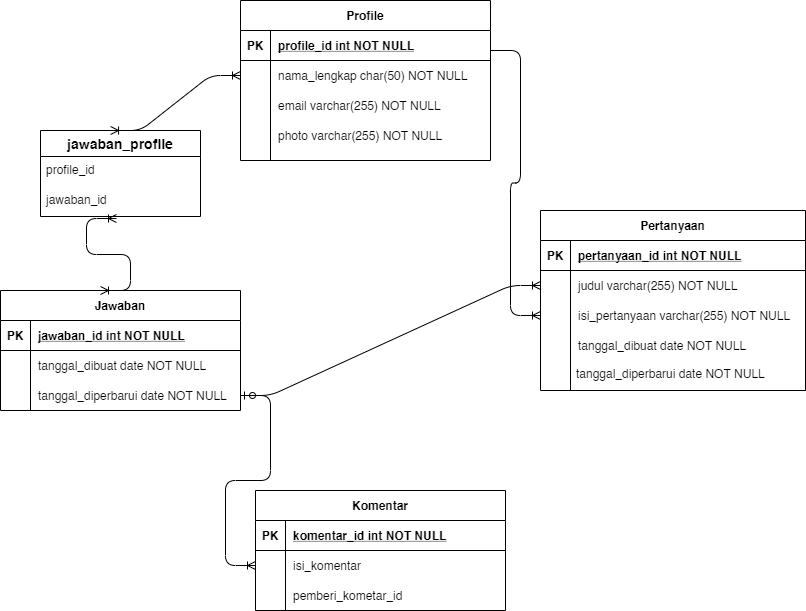

The diagram above was exported from draw.io. Its source (the exported page's mxGraphModel, read from the mxfile embedded in the PNG):
<mxGraphModel dx="868" dy="482" grid="1" gridSize="10" guides="1" tooltips="1" connect="1" arrows="1" fold="1" page="1" pageScale="1" pageWidth="850" pageHeight="1100" math="0" shadow="0" extFonts="Permanent Marker^https://fonts.googleapis.com/css?family=Permanent+Marker">
  <root>
    <mxCell id="0" />
    <mxCell id="1" parent="0" />
    <mxCell id="hjjkB4I8RGizyl-t7BNx-3" value="email varchar(255) NOT NULL" style="shape=partialRectangle;overflow=hidden;connectable=0;fillColor=none;top=0;left=0;bottom=0;right=0;align=left;spacingLeft=6;" parent="1" vertex="1">
      <mxGeometry x="290" y="250" width="220" height="30" as="geometry" />
    </mxCell>
    <mxCell id="hjjkB4I8RGizyl-t7BNx-5" value="photo varchar(255) NOT NULL" style="shape=partialRectangle;overflow=hidden;connectable=0;fillColor=none;top=0;left=0;bottom=0;right=0;align=left;spacingLeft=6;" parent="1" vertex="1">
      <mxGeometry x="290" y="280" width="220" height="30" as="geometry" />
    </mxCell>
    <mxCell id="C-vyLk0tnHw3VtMMgP7b-23" value="Profile" style="shape=table;startSize=30;container=1;collapsible=1;childLayout=tableLayout;fixedRows=1;rowLines=0;fontStyle=1;align=center;resizeLast=1;" parent="1" vertex="1">
      <mxGeometry x="260" y="160" width="250" height="160" as="geometry" />
    </mxCell>
    <mxCell id="C-vyLk0tnHw3VtMMgP7b-24" value="" style="shape=partialRectangle;collapsible=0;dropTarget=0;pointerEvents=0;fillColor=none;points=[[0,0.5],[1,0.5]];portConstraint=eastwest;top=0;left=0;right=0;bottom=1;" parent="C-vyLk0tnHw3VtMMgP7b-23" vertex="1">
      <mxGeometry y="30" width="250" height="30" as="geometry" />
    </mxCell>
    <mxCell id="C-vyLk0tnHw3VtMMgP7b-25" value="PK" style="shape=partialRectangle;overflow=hidden;connectable=0;fillColor=none;top=0;left=0;bottom=0;right=0;fontStyle=1;" parent="C-vyLk0tnHw3VtMMgP7b-24" vertex="1">
      <mxGeometry width="30" height="30" as="geometry" />
    </mxCell>
    <mxCell id="C-vyLk0tnHw3VtMMgP7b-26" value="profile_id int NOT NULL " style="shape=partialRectangle;overflow=hidden;connectable=0;fillColor=none;top=0;left=0;bottom=0;right=0;align=left;spacingLeft=6;fontStyle=5;" parent="C-vyLk0tnHw3VtMMgP7b-24" vertex="1">
      <mxGeometry x="30" width="220" height="30" as="geometry" />
    </mxCell>
    <mxCell id="C-vyLk0tnHw3VtMMgP7b-27" value="" style="shape=partialRectangle;collapsible=0;dropTarget=0;pointerEvents=0;fillColor=none;points=[[0,0.5],[1,0.5]];portConstraint=eastwest;top=0;left=0;right=0;bottom=0;" parent="C-vyLk0tnHw3VtMMgP7b-23" vertex="1">
      <mxGeometry y="60" width="250" height="30" as="geometry" />
    </mxCell>
    <mxCell id="C-vyLk0tnHw3VtMMgP7b-28" value="" style="shape=partialRectangle;overflow=hidden;connectable=0;fillColor=none;top=0;left=0;bottom=0;right=0;" parent="C-vyLk0tnHw3VtMMgP7b-27" vertex="1">
      <mxGeometry width="30" height="30" as="geometry" />
    </mxCell>
    <mxCell id="C-vyLk0tnHw3VtMMgP7b-29" value="nama_lengkap char(50) NOT NULL" style="shape=partialRectangle;overflow=hidden;connectable=0;fillColor=none;top=0;left=0;bottom=0;right=0;align=left;spacingLeft=6;" parent="C-vyLk0tnHw3VtMMgP7b-27" vertex="1">
      <mxGeometry x="30" width="220" height="30" as="geometry" />
    </mxCell>
    <mxCell id="hjjkB4I8RGizyl-t7BNx-43" value="tanggal_diperbarui date NOT NULL" style="text;strokeColor=none;fillColor=none;spacingLeft=4;spacingRight=4;overflow=hidden;rotatable=0;points=[[0,0.5],[1,0.5]];portConstraint=eastwest;fontSize=12;" parent="1" vertex="1">
      <mxGeometry x="590" y="520" width="220" height="30" as="geometry" />
    </mxCell>
    <mxCell id="hjjkB4I8RGizyl-t7BNx-17" value="Jawaban" style="shape=table;startSize=30;container=1;collapsible=1;childLayout=tableLayout;fixedRows=1;rowLines=0;fontStyle=1;align=center;resizeLast=1;" parent="1" vertex="1">
      <mxGeometry x="20" y="450" width="240" height="120" as="geometry" />
    </mxCell>
    <mxCell id="hjjkB4I8RGizyl-t7BNx-18" value="" style="shape=partialRectangle;collapsible=0;dropTarget=0;pointerEvents=0;fillColor=none;top=0;left=0;bottom=1;right=0;points=[[0,0.5],[1,0.5]];portConstraint=eastwest;" parent="hjjkB4I8RGizyl-t7BNx-17" vertex="1">
      <mxGeometry y="30" width="240" height="30" as="geometry" />
    </mxCell>
    <mxCell id="hjjkB4I8RGizyl-t7BNx-19" value="PK" style="shape=partialRectangle;connectable=0;fillColor=none;top=0;left=0;bottom=0;right=0;fontStyle=1;overflow=hidden;" parent="hjjkB4I8RGizyl-t7BNx-18" vertex="1">
      <mxGeometry width="30" height="30" as="geometry" />
    </mxCell>
    <mxCell id="hjjkB4I8RGizyl-t7BNx-20" value="jawaban_id int NOT NULL" style="shape=partialRectangle;connectable=0;fillColor=none;top=0;left=0;bottom=0;right=0;align=left;spacingLeft=6;fontStyle=5;overflow=hidden;" parent="hjjkB4I8RGizyl-t7BNx-18" vertex="1">
      <mxGeometry x="30" width="210" height="30" as="geometry" />
    </mxCell>
    <mxCell id="hjjkB4I8RGizyl-t7BNx-21" value="" style="shape=partialRectangle;collapsible=0;dropTarget=0;pointerEvents=0;fillColor=none;top=0;left=0;bottom=0;right=0;points=[[0,0.5],[1,0.5]];portConstraint=eastwest;" parent="hjjkB4I8RGizyl-t7BNx-17" vertex="1">
      <mxGeometry y="60" width="240" height="30" as="geometry" />
    </mxCell>
    <mxCell id="hjjkB4I8RGizyl-t7BNx-22" value="" style="shape=partialRectangle;connectable=0;fillColor=none;top=0;left=0;bottom=0;right=0;editable=1;overflow=hidden;" parent="hjjkB4I8RGizyl-t7BNx-21" vertex="1">
      <mxGeometry width="30" height="30" as="geometry" />
    </mxCell>
    <mxCell id="hjjkB4I8RGizyl-t7BNx-23" value="tanggal_dibuat date NOT NULL" style="shape=partialRectangle;connectable=0;fillColor=none;top=0;left=0;bottom=0;right=0;align=left;spacingLeft=6;overflow=hidden;" parent="hjjkB4I8RGizyl-t7BNx-21" vertex="1">
      <mxGeometry x="30" width="210" height="30" as="geometry" />
    </mxCell>
    <mxCell id="hjjkB4I8RGizyl-t7BNx-24" value="" style="shape=partialRectangle;collapsible=0;dropTarget=0;pointerEvents=0;fillColor=none;top=0;left=0;bottom=0;right=0;points=[[0,0.5],[1,0.5]];portConstraint=eastwest;" parent="hjjkB4I8RGizyl-t7BNx-17" vertex="1">
      <mxGeometry y="90" width="240" height="30" as="geometry" />
    </mxCell>
    <mxCell id="hjjkB4I8RGizyl-t7BNx-25" value="" style="shape=partialRectangle;connectable=0;fillColor=none;top=0;left=0;bottom=0;right=0;editable=1;overflow=hidden;" parent="hjjkB4I8RGizyl-t7BNx-24" vertex="1">
      <mxGeometry width="30" height="30" as="geometry" />
    </mxCell>
    <mxCell id="hjjkB4I8RGizyl-t7BNx-26" value="tanggal_diperbarui date NOT NULL" style="shape=partialRectangle;connectable=0;fillColor=none;top=0;left=0;bottom=0;right=0;align=left;spacingLeft=6;overflow=hidden;" parent="hjjkB4I8RGizyl-t7BNx-24" vertex="1">
      <mxGeometry x="30" width="210" height="30" as="geometry" />
    </mxCell>
    <mxCell id="hjjkB4I8RGizyl-t7BNx-75" value="jawaban_profile" style="swimlane;fontStyle=1;childLayout=stackLayout;horizontal=1;startSize=26;horizontalStack=0;resizeParent=1;resizeParentMax=0;resizeLast=0;collapsible=1;marginBottom=0;align=center;fontSize=14;" parent="1" vertex="1">
      <mxGeometry x="60" y="290" width="160" height="86" as="geometry" />
    </mxCell>
    <mxCell id="hjjkB4I8RGizyl-t7BNx-76" value="profile_id" style="text;strokeColor=none;fillColor=none;spacingLeft=4;spacingRight=4;overflow=hidden;rotatable=0;points=[[0,0.5],[1,0.5]];portConstraint=eastwest;fontSize=12;" parent="hjjkB4I8RGizyl-t7BNx-75" vertex="1">
      <mxGeometry y="26" width="160" height="30" as="geometry" />
    </mxCell>
    <mxCell id="hjjkB4I8RGizyl-t7BNx-77" value="jawaban_id" style="text;strokeColor=none;fillColor=none;spacingLeft=4;spacingRight=4;overflow=hidden;rotatable=0;points=[[0,0.5],[1,0.5]];portConstraint=eastwest;fontSize=12;" parent="hjjkB4I8RGizyl-t7BNx-75" vertex="1">
      <mxGeometry y="56" width="160" height="30" as="geometry" />
    </mxCell>
    <mxCell id="hjjkB4I8RGizyl-t7BNx-57" value="" style="edgeStyle=entityRelationEdgeStyle;fontSize=12;html=1;endArrow=ERoneToMany;entryX=0;entryY=0.5;entryDx=0;entryDy=0;" parent="1" target="hjjkB4I8RGizyl-t7BNx-37" edge="1">
      <mxGeometry width="100" height="100" relative="1" as="geometry">
        <mxPoint x="510" y="210" as="sourcePoint" />
        <mxPoint x="640" y="350" as="targetPoint" />
      </mxGeometry>
    </mxCell>
    <mxCell id="hjjkB4I8RGizyl-t7BNx-60" value="" style="edgeStyle=entityRelationEdgeStyle;fontSize=12;html=1;endArrow=ERoneToMany;startArrow=ERzeroToOne;exitX=1;exitY=0.5;exitDx=0;exitDy=0;entryX=0;entryY=0.5;entryDx=0;entryDy=0;" parent="1" source="hjjkB4I8RGizyl-t7BNx-24" target="hjjkB4I8RGizyl-t7BNx-34" edge="1">
      <mxGeometry width="100" height="100" relative="1" as="geometry">
        <mxPoint x="440" y="665" as="sourcePoint" />
        <mxPoint x="540" y="565" as="targetPoint" />
      </mxGeometry>
    </mxCell>
    <mxCell id="hjjkB4I8RGizyl-t7BNx-61" value="" style="edgeStyle=entityRelationEdgeStyle;fontSize=12;html=1;endArrow=ERoneToMany;entryX=0;entryY=0.5;entryDx=0;entryDy=0;" parent="1" source="hjjkB4I8RGizyl-t7BNx-24" target="hjjkB4I8RGizyl-t7BNx-48" edge="1">
      <mxGeometry width="100" height="100" relative="1" as="geometry">
        <mxPoint x="180" y="660" as="sourcePoint" />
        <mxPoint x="280" y="560" as="targetPoint" />
      </mxGeometry>
    </mxCell>
    <mxCell id="hjjkB4I8RGizyl-t7BNx-79" value="" style="edgeStyle=entityRelationEdgeStyle;fontSize=12;html=1;endArrow=ERoneToMany;startArrow=ERoneToMany;entryX=0;entryY=0.5;entryDx=0;entryDy=0;exitX=0.438;exitY=0;exitDx=0;exitDy=0;exitPerimeter=0;" parent="1" source="hjjkB4I8RGizyl-t7BNx-75" target="C-vyLk0tnHw3VtMMgP7b-27" edge="1">
      <mxGeometry width="100" height="100" relative="1" as="geometry">
        <mxPoint x="120" y="210" as="sourcePoint" />
        <mxPoint x="220" y="80" as="targetPoint" />
      </mxGeometry>
    </mxCell>
    <mxCell id="hjjkB4I8RGizyl-t7BNx-80" value="" style="edgeStyle=entityRelationEdgeStyle;fontSize=12;html=1;endArrow=ERoneToMany;startArrow=ERoneToMany;entryX=0.475;entryY=1.067;entryDx=0;entryDy=0;entryPerimeter=0;" parent="1" target="hjjkB4I8RGizyl-t7BNx-77" edge="1">
      <mxGeometry width="100" height="100" relative="1" as="geometry">
        <mxPoint x="120" y="450" as="sourcePoint" />
        <mxPoint x="220" y="350" as="targetPoint" />
      </mxGeometry>
    </mxCell>
    <mxCell id="hjjkB4I8RGizyl-t7BNx-44" value="Komentar" style="shape=table;startSize=30;container=1;collapsible=1;childLayout=tableLayout;fixedRows=1;rowLines=0;fontStyle=1;align=center;resizeLast=1;" parent="1" vertex="1">
      <mxGeometry x="275" y="650" width="250" height="120" as="geometry" />
    </mxCell>
    <mxCell id="hjjkB4I8RGizyl-t7BNx-45" value="" style="shape=partialRectangle;collapsible=0;dropTarget=0;pointerEvents=0;fillColor=none;top=0;left=0;bottom=1;right=0;points=[[0,0.5],[1,0.5]];portConstraint=eastwest;" parent="hjjkB4I8RGizyl-t7BNx-44" vertex="1">
      <mxGeometry y="30" width="250" height="30" as="geometry" />
    </mxCell>
    <mxCell id="hjjkB4I8RGizyl-t7BNx-46" value="PK" style="shape=partialRectangle;connectable=0;fillColor=none;top=0;left=0;bottom=0;right=0;fontStyle=1;overflow=hidden;" parent="hjjkB4I8RGizyl-t7BNx-45" vertex="1">
      <mxGeometry width="30" height="30" as="geometry" />
    </mxCell>
    <mxCell id="hjjkB4I8RGizyl-t7BNx-47" value="komentar_id int NOT NULL" style="shape=partialRectangle;connectable=0;fillColor=none;top=0;left=0;bottom=0;right=0;align=left;spacingLeft=6;fontStyle=5;overflow=hidden;" parent="hjjkB4I8RGizyl-t7BNx-45" vertex="1">
      <mxGeometry x="30" width="220" height="30" as="geometry" />
    </mxCell>
    <mxCell id="hjjkB4I8RGizyl-t7BNx-48" value="" style="shape=partialRectangle;collapsible=0;dropTarget=0;pointerEvents=0;fillColor=none;top=0;left=0;bottom=0;right=0;points=[[0,0.5],[1,0.5]];portConstraint=eastwest;" parent="hjjkB4I8RGizyl-t7BNx-44" vertex="1">
      <mxGeometry y="60" width="250" height="30" as="geometry" />
    </mxCell>
    <mxCell id="hjjkB4I8RGizyl-t7BNx-49" value="" style="shape=partialRectangle;connectable=0;fillColor=none;top=0;left=0;bottom=0;right=0;editable=1;overflow=hidden;" parent="hjjkB4I8RGizyl-t7BNx-48" vertex="1">
      <mxGeometry width="30" height="30" as="geometry" />
    </mxCell>
    <mxCell id="hjjkB4I8RGizyl-t7BNx-50" value="isi_komentar" style="shape=partialRectangle;connectable=0;fillColor=none;top=0;left=0;bottom=0;right=0;align=left;spacingLeft=6;overflow=hidden;" parent="hjjkB4I8RGizyl-t7BNx-48" vertex="1">
      <mxGeometry x="30" width="220" height="30" as="geometry" />
    </mxCell>
    <mxCell id="hjjkB4I8RGizyl-t7BNx-51" value="" style="shape=partialRectangle;collapsible=0;dropTarget=0;pointerEvents=0;fillColor=none;top=0;left=0;bottom=0;right=0;points=[[0,0.5],[1,0.5]];portConstraint=eastwest;" parent="hjjkB4I8RGizyl-t7BNx-44" vertex="1">
      <mxGeometry y="90" width="250" height="30" as="geometry" />
    </mxCell>
    <mxCell id="hjjkB4I8RGizyl-t7BNx-52" value="" style="shape=partialRectangle;connectable=0;fillColor=none;top=0;left=0;bottom=0;right=0;editable=1;overflow=hidden;" parent="hjjkB4I8RGizyl-t7BNx-51" vertex="1">
      <mxGeometry width="30" height="30" as="geometry" />
    </mxCell>
    <mxCell id="hjjkB4I8RGizyl-t7BNx-53" value="pemberi_kometar_id" style="shape=partialRectangle;connectable=0;fillColor=none;top=0;left=0;bottom=0;right=0;align=left;spacingLeft=6;overflow=hidden;" parent="hjjkB4I8RGizyl-t7BNx-51" vertex="1">
      <mxGeometry x="30" width="220" height="30" as="geometry" />
    </mxCell>
    <mxCell id="hjjkB4I8RGizyl-t7BNx-30" value="Pertanyaan" style="shape=table;startSize=30;container=1;collapsible=1;childLayout=tableLayout;fixedRows=1;rowLines=0;fontStyle=1;align=center;resizeLast=1;" parent="1" vertex="1">
      <mxGeometry x="560" y="370" width="265" height="180" as="geometry">
        <mxRectangle x="425" y="560" width="100" height="30" as="alternateBounds" />
      </mxGeometry>
    </mxCell>
    <mxCell id="hjjkB4I8RGizyl-t7BNx-31" value="" style="shape=partialRectangle;collapsible=0;dropTarget=0;pointerEvents=0;fillColor=none;top=0;left=0;bottom=1;right=0;points=[[0,0.5],[1,0.5]];portConstraint=eastwest;" parent="hjjkB4I8RGizyl-t7BNx-30" vertex="1">
      <mxGeometry y="30" width="265" height="30" as="geometry" />
    </mxCell>
    <mxCell id="hjjkB4I8RGizyl-t7BNx-32" value="PK" style="shape=partialRectangle;connectable=0;fillColor=none;top=0;left=0;bottom=0;right=0;fontStyle=1;overflow=hidden;" parent="hjjkB4I8RGizyl-t7BNx-31" vertex="1">
      <mxGeometry width="30" height="30" as="geometry" />
    </mxCell>
    <mxCell id="hjjkB4I8RGizyl-t7BNx-33" value="pertanyaan_id int NOT NULL" style="shape=partialRectangle;connectable=0;fillColor=none;top=0;left=0;bottom=0;right=0;align=left;spacingLeft=6;fontStyle=5;overflow=hidden;" parent="hjjkB4I8RGizyl-t7BNx-31" vertex="1">
      <mxGeometry x="30" width="235" height="30" as="geometry" />
    </mxCell>
    <mxCell id="hjjkB4I8RGizyl-t7BNx-34" value="" style="shape=partialRectangle;collapsible=0;dropTarget=0;pointerEvents=0;fillColor=none;top=0;left=0;bottom=0;right=0;points=[[0,0.5],[1,0.5]];portConstraint=eastwest;" parent="hjjkB4I8RGizyl-t7BNx-30" vertex="1">
      <mxGeometry y="60" width="265" height="30" as="geometry" />
    </mxCell>
    <mxCell id="hjjkB4I8RGizyl-t7BNx-35" value="" style="shape=partialRectangle;connectable=0;fillColor=none;top=0;left=0;bottom=0;right=0;editable=1;overflow=hidden;" parent="hjjkB4I8RGizyl-t7BNx-34" vertex="1">
      <mxGeometry width="30" height="30" as="geometry" />
    </mxCell>
    <mxCell id="hjjkB4I8RGizyl-t7BNx-36" value="judul varchar(255) NOT NULL" style="shape=partialRectangle;connectable=0;fillColor=none;top=0;left=0;bottom=0;right=0;align=left;spacingLeft=6;overflow=hidden;" parent="hjjkB4I8RGizyl-t7BNx-34" vertex="1">
      <mxGeometry x="30" width="235" height="30" as="geometry" />
    </mxCell>
    <mxCell id="hjjkB4I8RGizyl-t7BNx-37" value="" style="shape=partialRectangle;collapsible=0;dropTarget=0;pointerEvents=0;fillColor=none;top=0;left=0;bottom=0;right=0;points=[[0,0.5],[1,0.5]];portConstraint=eastwest;" parent="hjjkB4I8RGizyl-t7BNx-30" vertex="1">
      <mxGeometry y="90" width="265" height="30" as="geometry" />
    </mxCell>
    <mxCell id="hjjkB4I8RGizyl-t7BNx-38" value="" style="shape=partialRectangle;connectable=0;fillColor=none;top=0;left=0;bottom=0;right=0;editable=1;overflow=hidden;" parent="hjjkB4I8RGizyl-t7BNx-37" vertex="1">
      <mxGeometry width="30" height="30" as="geometry" />
    </mxCell>
    <mxCell id="hjjkB4I8RGizyl-t7BNx-39" value="isi_pertanyaan varchar(255) NOT NULL" style="shape=partialRectangle;connectable=0;fillColor=none;top=0;left=0;bottom=0;right=0;align=left;spacingLeft=6;overflow=hidden;" parent="hjjkB4I8RGizyl-t7BNx-37" vertex="1">
      <mxGeometry x="30" width="235" height="30" as="geometry" />
    </mxCell>
    <mxCell id="hjjkB4I8RGizyl-t7BNx-40" value="" style="shape=partialRectangle;collapsible=0;dropTarget=0;pointerEvents=0;fillColor=none;top=0;left=0;bottom=0;right=0;points=[[0,0.5],[1,0.5]];portConstraint=eastwest;" parent="hjjkB4I8RGizyl-t7BNx-30" vertex="1">
      <mxGeometry y="120" width="265" height="30" as="geometry" />
    </mxCell>
    <mxCell id="hjjkB4I8RGizyl-t7BNx-41" value="" style="shape=partialRectangle;connectable=0;fillColor=none;top=0;left=0;bottom=0;right=0;editable=1;overflow=hidden;" parent="hjjkB4I8RGizyl-t7BNx-40" vertex="1">
      <mxGeometry width="30" height="30" as="geometry" />
    </mxCell>
    <mxCell id="hjjkB4I8RGizyl-t7BNx-42" value="tanggal_dibuat date NOT NULL" style="shape=partialRectangle;connectable=0;fillColor=none;top=0;left=0;bottom=0;right=0;align=left;spacingLeft=6;overflow=hidden;" parent="hjjkB4I8RGizyl-t7BNx-40" vertex="1">
      <mxGeometry x="30" width="235" height="30" as="geometry" />
    </mxCell>
  </root>
</mxGraphModel>